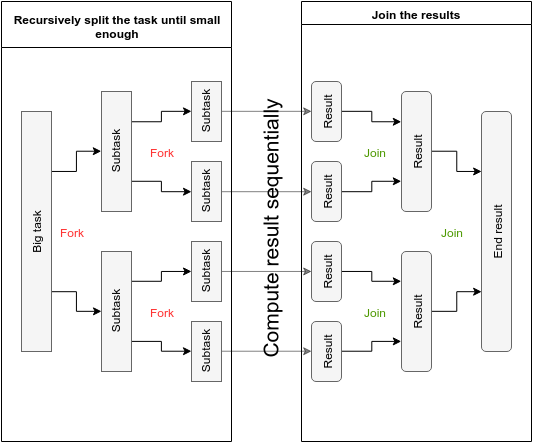

The diagram above was exported from draw.io. Its source (the exported page's mxGraphModel, read from the mxfile embedded in the PNG):
<mxGraphModel dx="829" dy="429" grid="1" gridSize="10" guides="1" tooltips="1" connect="1" arrows="1" fold="1" page="1" pageScale="1" pageWidth="826" pageHeight="1169" background="#ffffff" math="0">
  <root>
    <mxCell id="0" />
    <mxCell id="1" parent="0" />
    <mxCell id="10" style="edgeStyle=orthogonalEdgeStyle;rounded=0;html=1;exitX=1;exitY=0.25;entryX=0;entryY=0.5;jettySize=auto;orthogonalLoop=1;" edge="1" parent="1" source="2" target="4">
      <mxGeometry relative="1" as="geometry" />
    </mxCell>
    <mxCell id="11" style="edgeStyle=orthogonalEdgeStyle;rounded=0;html=1;exitX=1;exitY=0.75;jettySize=auto;orthogonalLoop=1;" edge="1" parent="1" source="2" target="5">
      <mxGeometry relative="1" as="geometry" />
    </mxCell>
    <mxCell id="2" value="" style="whiteSpace=wrap;html=1;plain-gray;gradientColor=none;" vertex="1" parent="1">
      <mxGeometry x="60" y="370" width="30" height="240" as="geometry" />
    </mxCell>
    <mxCell id="14" style="edgeStyle=orthogonalEdgeStyle;rounded=0;html=1;exitX=1;exitY=0.25;jettySize=auto;orthogonalLoop=1;" edge="1" parent="1" source="4" target="6">
      <mxGeometry relative="1" as="geometry" />
    </mxCell>
    <mxCell id="15" style="edgeStyle=orthogonalEdgeStyle;rounded=0;html=1;exitX=1;exitY=0.75;jettySize=auto;orthogonalLoop=1;" edge="1" parent="1" source="4" target="7">
      <mxGeometry relative="1" as="geometry" />
    </mxCell>
    <mxCell id="4" value="" style="whiteSpace=wrap;html=1;plain-gray;gradientColor=none;" vertex="1" parent="1">
      <mxGeometry x="140" y="350" width="30" height="120" as="geometry" />
    </mxCell>
    <mxCell id="16" style="edgeStyle=orthogonalEdgeStyle;rounded=0;html=1;exitX=1;exitY=0.25;jettySize=auto;orthogonalLoop=1;" edge="1" parent="1" source="5" target="8">
      <mxGeometry relative="1" as="geometry" />
    </mxCell>
    <mxCell id="17" style="edgeStyle=orthogonalEdgeStyle;rounded=0;html=1;exitX=1;exitY=0.75;entryX=0;entryY=0.5;jettySize=auto;orthogonalLoop=1;" edge="1" parent="1" source="5" target="9">
      <mxGeometry relative="1" as="geometry" />
    </mxCell>
    <mxCell id="5" value="" style="whiteSpace=wrap;html=1;plain-gray;gradientColor=none;" vertex="1" parent="1">
      <mxGeometry x="140" y="510" width="30" height="120" as="geometry" />
    </mxCell>
    <mxCell id="50" style="edgeStyle=orthogonalEdgeStyle;rounded=0;html=1;exitX=1;exitY=0.5;entryX=0;entryY=0.5;jettySize=auto;orthogonalLoop=1;opacity=50;" edge="1" parent="1" source="6" target="22">
      <mxGeometry relative="1" as="geometry" />
    </mxCell>
    <mxCell id="6" value="" style="whiteSpace=wrap;html=1;plain-gray;gradientColor=none;" vertex="1" parent="1">
      <mxGeometry x="230" y="340" width="30" height="60" as="geometry" />
    </mxCell>
    <mxCell id="51" style="edgeStyle=orthogonalEdgeStyle;rounded=0;html=1;exitX=1;exitY=0.5;entryX=0;entryY=0.5;jettySize=auto;orthogonalLoop=1;opacity=50;" edge="1" parent="1" source="7" target="23">
      <mxGeometry relative="1" as="geometry" />
    </mxCell>
    <mxCell id="7" value="" style="whiteSpace=wrap;html=1;plain-gray;gradientColor=none;" vertex="1" parent="1">
      <mxGeometry x="230" y="420" width="30" height="60" as="geometry" />
    </mxCell>
    <mxCell id="52" style="edgeStyle=orthogonalEdgeStyle;rounded=0;html=1;exitX=1;exitY=0.5;entryX=0;entryY=0.5;jettySize=auto;orthogonalLoop=1;opacity=50;" edge="1" parent="1" source="8" target="24">
      <mxGeometry relative="1" as="geometry" />
    </mxCell>
    <mxCell id="8" value="" style="whiteSpace=wrap;html=1;plain-gray;gradientColor=none;" vertex="1" parent="1">
      <mxGeometry x="230" y="500" width="30" height="60" as="geometry" />
    </mxCell>
    <mxCell id="53" style="edgeStyle=orthogonalEdgeStyle;rounded=0;html=1;exitX=1;exitY=0.5;entryX=0;entryY=0.5;jettySize=auto;orthogonalLoop=1;opacity=50;" edge="1" parent="1" source="9" target="25">
      <mxGeometry relative="1" as="geometry" />
    </mxCell>
    <mxCell id="9" value="" style="whiteSpace=wrap;html=1;plain-gray;gradientColor=none;" vertex="1" parent="1">
      <mxGeometry x="230" y="580" width="30" height="60" as="geometry" />
    </mxCell>
    <mxCell id="18" value="&lt;font color=&quot;#ff3333&quot;&gt;Fork&lt;/font&gt;" style="text;html=1;strokeColor=none;fillColor=none;align=center;verticalAlign=middle;whiteSpace=wrap;overflow=hidden;" vertex="1" parent="1">
      <mxGeometry x="90" y="480" width="40" height="20" as="geometry" />
    </mxCell>
    <mxCell id="19" value="&lt;font color=&quot;#ff3333&quot;&gt;Fork&lt;/font&gt;" style="text;html=1;strokeColor=none;fillColor=none;align=center;verticalAlign=middle;whiteSpace=wrap;overflow=hidden;" vertex="1" parent="1">
      <mxGeometry x="180" y="400" width="40" height="20" as="geometry" />
    </mxCell>
    <mxCell id="20" value="&lt;font color=&quot;#ff3333&quot;&gt;Fork&lt;/font&gt;" style="text;html=1;strokeColor=none;fillColor=none;align=center;verticalAlign=middle;whiteSpace=wrap;overflow=hidden;" vertex="1" parent="1">
      <mxGeometry x="180" y="560" width="40" height="20" as="geometry" />
    </mxCell>
    <mxCell id="21" value="Big task" style="text;html=1;strokeColor=none;fillColor=none;align=center;verticalAlign=middle;whiteSpace=wrap;overflow=hidden;rotation=-90;" vertex="1" parent="1">
      <mxGeometry x="40" y="480" width="70" height="20" as="geometry" />
    </mxCell>
    <mxCell id="35" style="edgeStyle=orthogonalEdgeStyle;rounded=0;html=1;exitX=1;exitY=0.5;entryX=0;entryY=0.25;jettySize=auto;orthogonalLoop=1;" edge="1" parent="1" source="22" target="28">
      <mxGeometry relative="1" as="geometry" />
    </mxCell>
    <mxCell id="22" value="" style="rounded=1;whiteSpace=wrap;html=1;plain-gray;gradientColor=none;" vertex="1" parent="1">
      <mxGeometry x="350" y="340" width="30" height="60" as="geometry" />
    </mxCell>
    <mxCell id="36" style="edgeStyle=orthogonalEdgeStyle;rounded=0;html=1;exitX=1;exitY=0.5;entryX=0;entryY=0.75;jettySize=auto;orthogonalLoop=1;" edge="1" parent="1" source="23" target="28">
      <mxGeometry relative="1" as="geometry" />
    </mxCell>
    <mxCell id="23" value="" style="rounded=1;whiteSpace=wrap;html=1;plain-gray;gradientColor=none;" vertex="1" parent="1">
      <mxGeometry x="350" y="420" width="30" height="60" as="geometry" />
    </mxCell>
    <mxCell id="37" style="edgeStyle=orthogonalEdgeStyle;rounded=0;html=1;exitX=1;exitY=0.5;entryX=0;entryY=0.25;jettySize=auto;orthogonalLoop=1;" edge="1" parent="1" source="24" target="33">
      <mxGeometry relative="1" as="geometry" />
    </mxCell>
    <mxCell id="24" value="" style="rounded=1;whiteSpace=wrap;html=1;plain-gray;gradientColor=none;" vertex="1" parent="1">
      <mxGeometry x="350" y="500" width="30" height="60" as="geometry" />
    </mxCell>
    <mxCell id="38" style="edgeStyle=orthogonalEdgeStyle;rounded=0;html=1;exitX=1;exitY=0.5;entryX=0;entryY=0.75;jettySize=auto;orthogonalLoop=1;" edge="1" parent="1" source="25" target="33">
      <mxGeometry relative="1" as="geometry" />
    </mxCell>
    <mxCell id="25" value="" style="rounded=1;whiteSpace=wrap;html=1;plain-gray;gradientColor=none;" vertex="1" parent="1">
      <mxGeometry x="350" y="580" width="30" height="60" as="geometry" />
    </mxCell>
    <mxCell id="39" style="edgeStyle=orthogonalEdgeStyle;rounded=0;html=1;exitX=1;exitY=0.5;entryX=0;entryY=0.25;jettySize=auto;orthogonalLoop=1;" edge="1" parent="1" source="28" target="34">
      <mxGeometry relative="1" as="geometry" />
    </mxCell>
    <mxCell id="28" value="" style="rounded=1;whiteSpace=wrap;html=1;plain-gray;gradientColor=none;" vertex="1" parent="1">
      <mxGeometry x="440" y="350" width="30" height="120" as="geometry" />
    </mxCell>
    <mxCell id="40" style="edgeStyle=orthogonalEdgeStyle;rounded=0;html=1;exitX=1;exitY=0.5;entryX=0;entryY=0.75;jettySize=auto;orthogonalLoop=1;" edge="1" parent="1" source="33" target="34">
      <mxGeometry relative="1" as="geometry" />
    </mxCell>
    <mxCell id="33" value="" style="rounded=1;whiteSpace=wrap;html=1;plain-gray;gradientColor=none;" vertex="1" parent="1">
      <mxGeometry x="440" y="510" width="30" height="120" as="geometry" />
    </mxCell>
    <mxCell id="34" value="" style="rounded=1;whiteSpace=wrap;html=1;plain-gray;gradientColor=none;" vertex="1" parent="1">
      <mxGeometry x="520" y="370" width="30" height="240" as="geometry" />
    </mxCell>
    <mxCell id="41" value="&lt;font color=&quot;#4d9900&quot;&gt;Join&lt;/font&gt;" style="text;html=1;strokeColor=none;fillColor=none;align=center;verticalAlign=middle;whiteSpace=wrap;overflow=hidden;" vertex="1" parent="1">
      <mxGeometry x="393" y="400" width="40" height="20" as="geometry" />
    </mxCell>
    <mxCell id="42" value="&lt;font color=&quot;#4d9900&quot;&gt;Join&lt;/font&gt;" style="text;html=1;strokeColor=none;fillColor=none;align=center;verticalAlign=middle;whiteSpace=wrap;overflow=hidden;" vertex="1" parent="1">
      <mxGeometry x="393" y="560" width="40" height="20" as="geometry" />
    </mxCell>
    <mxCell id="43" value="&lt;font color=&quot;#4d9900&quot;&gt;Join&lt;/font&gt;" style="text;html=1;strokeColor=none;fillColor=none;align=center;verticalAlign=middle;whiteSpace=wrap;overflow=hidden;" vertex="1" parent="1">
      <mxGeometry x="470" y="480" width="40" height="20" as="geometry" />
    </mxCell>
    <mxCell id="44" value="Sub&lt;span style=&quot;line-height: 1.2&quot;&gt;task&lt;/span&gt;&lt;div&gt;&lt;div&gt;&lt;br&gt;&lt;/div&gt;&lt;/div&gt;" style="text;html=1;strokeColor=none;fillColor=none;align=center;verticalAlign=middle;whiteSpace=wrap;overflow=hidden;rotation=-90;" vertex="1" parent="1">
      <mxGeometry x="120" y="400" width="70" height="20" as="geometry" />
    </mxCell>
    <mxCell id="45" value="Sub&lt;span style=&quot;line-height: 1.2&quot;&gt;task&lt;/span&gt;&lt;div&gt;&lt;div&gt;&lt;br&gt;&lt;/div&gt;&lt;/div&gt;" style="text;html=1;strokeColor=none;fillColor=none;align=center;verticalAlign=middle;whiteSpace=wrap;overflow=hidden;rotation=-90;" vertex="1" parent="1">
      <mxGeometry x="120" y="560" width="70" height="20" as="geometry" />
    </mxCell>
    <mxCell id="46" value="Sub&lt;span style=&quot;line-height: 1.2&quot;&gt;task&lt;/span&gt;&lt;div&gt;&lt;div&gt;&lt;br&gt;&lt;/div&gt;&lt;/div&gt;" style="text;html=1;strokeColor=none;fillColor=none;align=center;verticalAlign=middle;whiteSpace=wrap;overflow=hidden;rotation=-90;" vertex="1" parent="1">
      <mxGeometry x="210" y="360" width="70" height="20" as="geometry" />
    </mxCell>
    <mxCell id="47" value="Sub&lt;span style=&quot;line-height: 1.2&quot;&gt;task&lt;/span&gt;&lt;div&gt;&lt;div&gt;&lt;br&gt;&lt;/div&gt;&lt;/div&gt;" style="text;html=1;strokeColor=none;fillColor=none;align=center;verticalAlign=middle;whiteSpace=wrap;overflow=hidden;rotation=-90;" vertex="1" parent="1">
      <mxGeometry x="210" y="440" width="70" height="20" as="geometry" />
    </mxCell>
    <mxCell id="48" value="Sub&lt;span style=&quot;line-height: 1.2&quot;&gt;task&lt;/span&gt;&lt;div&gt;&lt;div&gt;&lt;br&gt;&lt;/div&gt;&lt;/div&gt;" style="text;html=1;strokeColor=none;fillColor=none;align=center;verticalAlign=middle;whiteSpace=wrap;overflow=hidden;rotation=-90;" vertex="1" parent="1">
      <mxGeometry x="210" y="520" width="70" height="20" as="geometry" />
    </mxCell>
    <mxCell id="49" value="Sub&lt;span style=&quot;line-height: 1.2&quot;&gt;task&lt;/span&gt;&lt;div&gt;&lt;div&gt;&lt;br&gt;&lt;/div&gt;&lt;/div&gt;" style="text;html=1;strokeColor=none;fillColor=none;align=center;verticalAlign=middle;whiteSpace=wrap;overflow=hidden;rotation=-90;" vertex="1" parent="1">
      <mxGeometry x="210" y="600" width="70" height="20" as="geometry" />
    </mxCell>
    <mxCell id="54" value="End result" style="text;html=1;strokeColor=none;fillColor=none;align=center;verticalAlign=middle;whiteSpace=wrap;overflow=hidden;rotation=-90;" vertex="1" parent="1">
      <mxGeometry x="500" y="480" width="70" height="20" as="geometry" />
    </mxCell>
    <mxCell id="55" value="&lt;div&gt;&lt;div&gt;Result&lt;/div&gt;&lt;/div&gt;" style="text;html=1;strokeColor=none;fillColor=none;align=center;verticalAlign=middle;whiteSpace=wrap;overflow=hidden;rotation=-90;" vertex="1" parent="1">
      <mxGeometry x="330" y="360" width="70" height="20" as="geometry" />
    </mxCell>
    <mxCell id="56" value="&lt;div&gt;&lt;div&gt;Result&lt;/div&gt;&lt;/div&gt;" style="text;html=1;strokeColor=none;fillColor=none;align=center;verticalAlign=middle;whiteSpace=wrap;overflow=hidden;rotation=-90;" vertex="1" parent="1">
      <mxGeometry x="330" y="440" width="70" height="20" as="geometry" />
    </mxCell>
    <mxCell id="57" value="&lt;div&gt;&lt;div&gt;Result&lt;/div&gt;&lt;/div&gt;" style="text;html=1;strokeColor=none;fillColor=none;align=center;verticalAlign=middle;whiteSpace=wrap;overflow=hidden;rotation=-90;" vertex="1" parent="1">
      <mxGeometry x="330" y="520" width="70" height="20" as="geometry" />
    </mxCell>
    <mxCell id="58" value="&lt;div&gt;&lt;div&gt;Result&lt;/div&gt;&lt;/div&gt;" style="text;html=1;strokeColor=none;fillColor=none;align=center;verticalAlign=middle;whiteSpace=wrap;overflow=hidden;rotation=-90;" vertex="1" parent="1">
      <mxGeometry x="330" y="600" width="70" height="20" as="geometry" />
    </mxCell>
    <mxCell id="59" value="&lt;div&gt;&lt;div&gt;Result&lt;/div&gt;&lt;/div&gt;" style="text;html=1;strokeColor=none;fillColor=none;align=center;verticalAlign=middle;whiteSpace=wrap;overflow=hidden;rotation=-90;" vertex="1" parent="1">
      <mxGeometry x="420" y="400" width="70" height="20" as="geometry" />
    </mxCell>
    <mxCell id="60" value="&lt;div&gt;&lt;div&gt;Result&lt;/div&gt;&lt;/div&gt;" style="text;html=1;strokeColor=none;fillColor=none;align=center;verticalAlign=middle;whiteSpace=wrap;overflow=hidden;rotation=-90;" vertex="1" parent="1">
      <mxGeometry x="420" y="560" width="70" height="20" as="geometry" />
    </mxCell>
    <mxCell id="61" value="Recursively split the task until small enough" style="swimlane;whiteSpace=wrap;html=1;fillColor=#ffffff;strokeColor=#000000;startSize=46;" vertex="1" parent="1">
      <mxGeometry x="40" y="260" width="230" height="440" as="geometry">
        <mxRectangle x="40" y="260" width="50" height="40" as="alternateBounds" />
      </mxGeometry>
    </mxCell>
    <mxCell id="63" value="Join the results" style="swimlane;whiteSpace=wrap;html=1;fillColor=none;" vertex="1" parent="1">
      <mxGeometry x="340" y="260" width="230" height="440" as="geometry">
        <mxRectangle x="40" y="260" width="50" height="40" as="alternateBounds" />
      </mxGeometry>
    </mxCell>
    <mxCell id="65" value="&lt;font style=&quot;font-size: 21px&quot;&gt;Compute result sequentially&lt;/font&gt;" style="text;html=1;strokeColor=none;fillColor=none;align=center;verticalAlign=middle;whiteSpace=wrap;overflow=hidden;rotation=-90;" vertex="1" parent="1">
      <mxGeometry x="138" y="453" width="340" height="70" as="geometry" />
    </mxCell>
  </root>
</mxGraphModel>